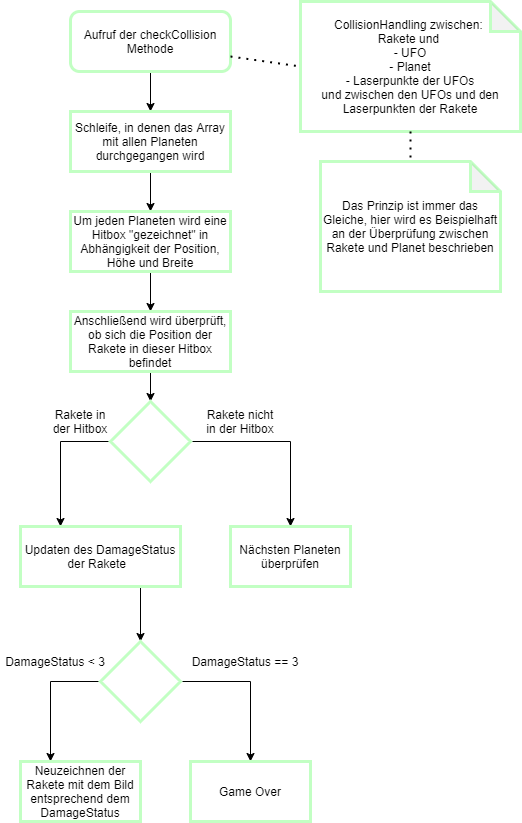

The diagram above was exported from draw.io. Its source (the exported page's mxGraphModel, read from the mxfile embedded in the PNG):
<mxGraphModel dx="1422" dy="942" grid="1" gridSize="10" guides="1" tooltips="1" connect="1" arrows="1" fold="1" page="1" pageScale="1" pageWidth="827" pageHeight="1169" math="0" shadow="0">
  <root>
    <mxCell id="WIXH1Z4TSMFAfVyqd98E-0" />
    <mxCell id="WIXH1Z4TSMFAfVyqd98E-1" parent="WIXH1Z4TSMFAfVyqd98E-0" />
    <mxCell id="M1AXeMBhvjBMDw8KgATF-20" style="edgeStyle=orthogonalEdgeStyle;rounded=0;orthogonalLoop=1;jettySize=auto;html=1;exitX=0.5;exitY=1;exitDx=0;exitDy=0;entryX=0.5;entryY=0;entryDx=0;entryDy=0;" edge="1" parent="WIXH1Z4TSMFAfVyqd98E-1" source="AOcAIcOoxmcBIsrXAYkv-0" target="lIcEkJKIlHcfJn7xPCF_-0">
      <mxGeometry relative="1" as="geometry" />
    </mxCell>
    <mxCell id="AOcAIcOoxmcBIsrXAYkv-0" value="Aufruf der checkCollision Methode" style="rounded=1;whiteSpace=wrap;html=1;strokeColor=#C2FFC3;strokeWidth=3;" vertex="1" parent="WIXH1Z4TSMFAfVyqd98E-1">
      <mxGeometry x="80" y="40" width="160" height="60" as="geometry" />
    </mxCell>
    <mxCell id="M1AXeMBhvjBMDw8KgATF-21" style="edgeStyle=orthogonalEdgeStyle;rounded=0;orthogonalLoop=1;jettySize=auto;html=1;exitX=0.5;exitY=1;exitDx=0;exitDy=0;entryX=0.5;entryY=0;entryDx=0;entryDy=0;" edge="1" parent="WIXH1Z4TSMFAfVyqd98E-1" source="lIcEkJKIlHcfJn7xPCF_-0" target="M1AXeMBhvjBMDw8KgATF-2">
      <mxGeometry relative="1" as="geometry" />
    </mxCell>
    <mxCell id="lIcEkJKIlHcfJn7xPCF_-0" value="Schleife, in denen das Array mit allen Planeten durchgegangen wird" style="rounded=0;whiteSpace=wrap;html=1;strokeColor=#C2FFC3;strokeWidth=3;" vertex="1" parent="WIXH1Z4TSMFAfVyqd98E-1">
      <mxGeometry x="80" y="140" width="160" height="60" as="geometry" />
    </mxCell>
    <mxCell id="M1AXeMBhvjBMDw8KgATF-0" value="Das Prinzip ist immer das Gleiche, hier wird es Beispielhaft an der Überprüfung zwischen Rakete und Planet beschrieben" style="shape=note;whiteSpace=wrap;html=1;backgroundOutline=1;darkOpacity=0.05;strokeColor=#C2FFC3;strokeWidth=3;rotation=0;" vertex="1" parent="WIXH1Z4TSMFAfVyqd98E-1">
      <mxGeometry x="330" y="190" width="180" height="130" as="geometry" />
    </mxCell>
    <mxCell id="M1AXeMBhvjBMDw8KgATF-1" value="CollisionHandling zwischen:&amp;nbsp;&lt;br&gt;Rakete und&amp;nbsp;&lt;br&gt;- UFO&lt;br&gt;- Planet&lt;br&gt;- Laserpunkte der UFOs&lt;br&gt;und zwischen den UFOs und den Laserpunkten der Rakete" style="shape=note;whiteSpace=wrap;html=1;backgroundOutline=1;darkOpacity=0.05;strokeColor=#C2FFC3;strokeWidth=3;rotation=0;" vertex="1" parent="WIXH1Z4TSMFAfVyqd98E-1">
      <mxGeometry x="310" y="30" width="220" height="130" as="geometry" />
    </mxCell>
    <mxCell id="M1AXeMBhvjBMDw8KgATF-22" style="edgeStyle=orthogonalEdgeStyle;rounded=0;orthogonalLoop=1;jettySize=auto;html=1;exitX=0.5;exitY=1;exitDx=0;exitDy=0;entryX=0.5;entryY=0;entryDx=0;entryDy=0;" edge="1" parent="WIXH1Z4TSMFAfVyqd98E-1" source="M1AXeMBhvjBMDw8KgATF-2" target="M1AXeMBhvjBMDw8KgATF-3">
      <mxGeometry relative="1" as="geometry" />
    </mxCell>
    <mxCell id="M1AXeMBhvjBMDw8KgATF-2" value="Um jeden Planeten wird eine Hitbox &quot;gezeichnet&quot; in Abhängigkeit der Position, Höhe und Breite" style="rounded=0;whiteSpace=wrap;html=1;strokeColor=#C2FFC3;strokeWidth=3;" vertex="1" parent="WIXH1Z4TSMFAfVyqd98E-1">
      <mxGeometry x="80" y="240" width="160" height="60" as="geometry" />
    </mxCell>
    <mxCell id="M1AXeMBhvjBMDw8KgATF-23" style="edgeStyle=orthogonalEdgeStyle;rounded=0;orthogonalLoop=1;jettySize=auto;html=1;exitX=0.5;exitY=1;exitDx=0;exitDy=0;entryX=0.5;entryY=0;entryDx=0;entryDy=0;" edge="1" parent="WIXH1Z4TSMFAfVyqd98E-1" source="M1AXeMBhvjBMDw8KgATF-3" target="M1AXeMBhvjBMDw8KgATF-4">
      <mxGeometry relative="1" as="geometry" />
    </mxCell>
    <mxCell id="M1AXeMBhvjBMDw8KgATF-3" value="Anschließend wird überprüft, ob sich die Position der Rakete in dieser Hitbox befindet" style="rounded=0;whiteSpace=wrap;html=1;strokeColor=#C2FFC3;strokeWidth=3;" vertex="1" parent="WIXH1Z4TSMFAfVyqd98E-1">
      <mxGeometry x="80" y="340" width="160" height="60" as="geometry" />
    </mxCell>
    <mxCell id="M1AXeMBhvjBMDw8KgATF-6" style="edgeStyle=orthogonalEdgeStyle;rounded=0;orthogonalLoop=1;jettySize=auto;html=1;exitX=0;exitY=0.5;exitDx=0;exitDy=0;entryX=0.25;entryY=0;entryDx=0;entryDy=0;" edge="1" parent="WIXH1Z4TSMFAfVyqd98E-1" source="M1AXeMBhvjBMDw8KgATF-4" target="M1AXeMBhvjBMDw8KgATF-5">
      <mxGeometry relative="1" as="geometry" />
    </mxCell>
    <mxCell id="M1AXeMBhvjBMDw8KgATF-8" style="edgeStyle=orthogonalEdgeStyle;rounded=0;orthogonalLoop=1;jettySize=auto;html=1;exitX=1;exitY=0.5;exitDx=0;exitDy=0;" edge="1" parent="WIXH1Z4TSMFAfVyqd98E-1" source="M1AXeMBhvjBMDw8KgATF-4" target="M1AXeMBhvjBMDw8KgATF-7">
      <mxGeometry relative="1" as="geometry" />
    </mxCell>
    <mxCell id="M1AXeMBhvjBMDw8KgATF-4" value="" style="rhombus;whiteSpace=wrap;html=1;strokeColor=#C2FFC3;strokeWidth=3;" vertex="1" parent="WIXH1Z4TSMFAfVyqd98E-1">
      <mxGeometry x="120" y="430" width="80" height="80" as="geometry" />
    </mxCell>
    <mxCell id="M1AXeMBhvjBMDw8KgATF-11" style="edgeStyle=orthogonalEdgeStyle;rounded=0;orthogonalLoop=1;jettySize=auto;html=1;exitX=0.75;exitY=1;exitDx=0;exitDy=0;entryX=0.5;entryY=0;entryDx=0;entryDy=0;" edge="1" parent="WIXH1Z4TSMFAfVyqd98E-1" source="M1AXeMBhvjBMDw8KgATF-5" target="M1AXeMBhvjBMDw8KgATF-9">
      <mxGeometry relative="1" as="geometry" />
    </mxCell>
    <mxCell id="M1AXeMBhvjBMDw8KgATF-5" value="Updaten des DamageStatus der Rakete&amp;nbsp;&amp;nbsp;" style="rounded=0;whiteSpace=wrap;html=1;strokeColor=#C2FFC3;strokeWidth=3;" vertex="1" parent="WIXH1Z4TSMFAfVyqd98E-1">
      <mxGeometry x="30" y="555" width="160" height="60" as="geometry" />
    </mxCell>
    <mxCell id="M1AXeMBhvjBMDw8KgATF-7" value="Nächsten Planeten überprüfen" style="rounded=0;whiteSpace=wrap;html=1;strokeColor=#C2FFC3;strokeWidth=3;" vertex="1" parent="WIXH1Z4TSMFAfVyqd98E-1">
      <mxGeometry x="240" y="555" width="120" height="60" as="geometry" />
    </mxCell>
    <mxCell id="M1AXeMBhvjBMDw8KgATF-14" style="edgeStyle=orthogonalEdgeStyle;rounded=0;orthogonalLoop=1;jettySize=auto;html=1;exitX=0;exitY=0.5;exitDx=0;exitDy=0;entryX=0.25;entryY=0;entryDx=0;entryDy=0;" edge="1" parent="WIXH1Z4TSMFAfVyqd98E-1" source="M1AXeMBhvjBMDw8KgATF-9" target="M1AXeMBhvjBMDw8KgATF-12">
      <mxGeometry relative="1" as="geometry" />
    </mxCell>
    <mxCell id="M1AXeMBhvjBMDw8KgATF-15" style="edgeStyle=orthogonalEdgeStyle;rounded=0;orthogonalLoop=1;jettySize=auto;html=1;exitX=1;exitY=0.5;exitDx=0;exitDy=0;entryX=0.5;entryY=0;entryDx=0;entryDy=0;" edge="1" parent="WIXH1Z4TSMFAfVyqd98E-1" source="M1AXeMBhvjBMDw8KgATF-9" target="M1AXeMBhvjBMDw8KgATF-13">
      <mxGeometry relative="1" as="geometry" />
    </mxCell>
    <mxCell id="M1AXeMBhvjBMDw8KgATF-9" value="" style="rhombus;whiteSpace=wrap;html=1;strokeColor=#C2FFC3;strokeWidth=3;" vertex="1" parent="WIXH1Z4TSMFAfVyqd98E-1">
      <mxGeometry x="110" y="670" width="80" height="80" as="geometry" />
    </mxCell>
    <mxCell id="M1AXeMBhvjBMDw8KgATF-12" value="Neuzeichnen der Rakete mit dem Bild entsprechend dem DamageStatus" style="rounded=0;whiteSpace=wrap;html=1;strokeColor=#C2FFC3;strokeWidth=3;" vertex="1" parent="WIXH1Z4TSMFAfVyqd98E-1">
      <mxGeometry x="30" y="790" width="120" height="60" as="geometry" />
    </mxCell>
    <mxCell id="M1AXeMBhvjBMDw8KgATF-13" value="Game Over" style="rounded=0;whiteSpace=wrap;html=1;strokeColor=#C2FFC3;strokeWidth=3;" vertex="1" parent="WIXH1Z4TSMFAfVyqd98E-1">
      <mxGeometry x="200" y="790" width="120" height="60" as="geometry" />
    </mxCell>
    <mxCell id="M1AXeMBhvjBMDw8KgATF-16" value="DamageStatus &amp;lt; 3" style="text;html=1;strokeColor=none;fillColor=none;align=center;verticalAlign=middle;whiteSpace=wrap;rounded=0;" vertex="1" parent="WIXH1Z4TSMFAfVyqd98E-1">
      <mxGeometry x="10" y="680" width="110" height="20" as="geometry" />
    </mxCell>
    <mxCell id="M1AXeMBhvjBMDw8KgATF-17" value="DamageStatus == 3" style="text;html=1;strokeColor=none;fillColor=none;align=center;verticalAlign=middle;whiteSpace=wrap;rounded=0;" vertex="1" parent="WIXH1Z4TSMFAfVyqd98E-1">
      <mxGeometry x="200" y="680" width="110" height="20" as="geometry" />
    </mxCell>
    <mxCell id="M1AXeMBhvjBMDw8KgATF-18" value="Rakete in der Hitbox" style="text;html=1;strokeColor=none;fillColor=none;align=center;verticalAlign=middle;whiteSpace=wrap;rounded=0;" vertex="1" parent="WIXH1Z4TSMFAfVyqd98E-1">
      <mxGeometry x="55" y="440" width="70" height="20" as="geometry" />
    </mxCell>
    <mxCell id="M1AXeMBhvjBMDw8KgATF-19" value="Rakete nicht in der Hitbox" style="text;html=1;strokeColor=none;fillColor=none;align=center;verticalAlign=middle;whiteSpace=wrap;rounded=0;" vertex="1" parent="WIXH1Z4TSMFAfVyqd98E-1">
      <mxGeometry x="210" y="440" width="80" height="20" as="geometry" />
    </mxCell>
    <mxCell id="M1AXeMBhvjBMDw8KgATF-24" value="" style="endArrow=none;dashed=1;html=1;dashPattern=1 3;strokeWidth=2;exitX=1;exitY=0.75;exitDx=0;exitDy=0;entryX=0;entryY=0.5;entryDx=0;entryDy=0;entryPerimeter=0;" edge="1" parent="WIXH1Z4TSMFAfVyqd98E-1" source="AOcAIcOoxmcBIsrXAYkv-0" target="M1AXeMBhvjBMDw8KgATF-1">
      <mxGeometry width="50" height="50" relative="1" as="geometry">
        <mxPoint x="370" y="400" as="sourcePoint" />
        <mxPoint x="420" y="350" as="targetPoint" />
      </mxGeometry>
    </mxCell>
    <mxCell id="M1AXeMBhvjBMDw8KgATF-25" value="" style="endArrow=none;dashed=1;html=1;dashPattern=1 3;strokeWidth=2;exitX=0.5;exitY=1;exitDx=0;exitDy=0;exitPerimeter=0;entryX=0.5;entryY=0;entryDx=0;entryDy=0;entryPerimeter=0;" edge="1" parent="WIXH1Z4TSMFAfVyqd98E-1" source="M1AXeMBhvjBMDw8KgATF-1" target="M1AXeMBhvjBMDw8KgATF-0">
      <mxGeometry width="50" height="50" relative="1" as="geometry">
        <mxPoint x="600" y="310" as="sourcePoint" />
        <mxPoint x="650" y="260" as="targetPoint" />
      </mxGeometry>
    </mxCell>
  </root>
</mxGraphModel>